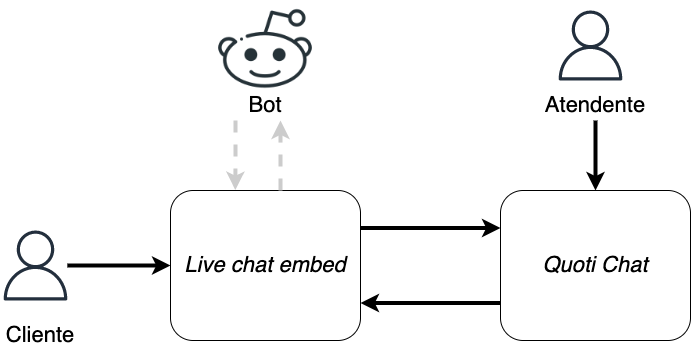

The diagram above was exported from draw.io. Its source (the exported page's mxGraphModel, read from the mxfile embedded in the PNG):
<mxGraphModel dx="815" dy="409" grid="1" gridSize="10" guides="1" tooltips="1" connect="1" arrows="1" fold="1" page="1" pageScale="1" pageWidth="827" pageHeight="1169" math="0" shadow="0">
  <root>
    <mxCell id="0" />
    <mxCell id="1" parent="0" />
    <mxCell id="lLIFrygp7pXMplFeNpPm-10" style="edgeStyle=orthogonalEdgeStyle;rounded=0;orthogonalLoop=1;jettySize=auto;html=1;exitX=1;exitY=0.25;exitDx=0;exitDy=0;entryX=0;entryY=0.25;entryDx=0;entryDy=0;fontSize=22;strokeWidth=4;" edge="1" parent="1" source="lLIFrygp7pXMplFeNpPm-1" target="lLIFrygp7pXMplFeNpPm-5">
      <mxGeometry relative="1" as="geometry" />
    </mxCell>
    <mxCell id="lLIFrygp7pXMplFeNpPm-1" value="&lt;i&gt;&lt;font style=&quot;font-size: 22px&quot;&gt;Live chat embed&lt;/font&gt;&lt;/i&gt;" style="rounded=1;whiteSpace=wrap;html=1;" vertex="1" parent="1">
      <mxGeometry x="200" y="210" width="190" height="150" as="geometry" />
    </mxCell>
    <mxCell id="lLIFrygp7pXMplFeNpPm-4" style="edgeStyle=orthogonalEdgeStyle;rounded=0;orthogonalLoop=1;jettySize=auto;html=1;entryX=0;entryY=0.5;entryDx=0;entryDy=0;strokeWidth=4;" edge="1" parent="1" source="lLIFrygp7pXMplFeNpPm-3" target="lLIFrygp7pXMplFeNpPm-1">
      <mxGeometry relative="1" as="geometry" />
    </mxCell>
    <mxCell id="lLIFrygp7pXMplFeNpPm-3" value="" style="sketch=0;outlineConnect=0;fontColor=#232F3E;gradientColor=none;fillColor=#232F3D;strokeColor=none;dashed=0;verticalLabelPosition=bottom;verticalAlign=top;align=center;html=1;fontSize=12;fontStyle=0;aspect=fixed;pointerEvents=1;shape=mxgraph.aws4.user;" vertex="1" parent="1">
      <mxGeometry x="30" y="250" width="70" height="70" as="geometry" />
    </mxCell>
    <mxCell id="lLIFrygp7pXMplFeNpPm-5" value="&lt;i&gt;&lt;font style=&quot;font-size: 22px&quot;&gt;Quoti Chat&lt;/font&gt;&lt;/i&gt;" style="rounded=1;whiteSpace=wrap;html=1;" vertex="1" parent="1">
      <mxGeometry x="530" y="210" width="190" height="150" as="geometry" />
    </mxCell>
    <mxCell id="lLIFrygp7pXMplFeNpPm-6" value="Cliente" style="text;html=1;strokeColor=none;fillColor=none;align=center;verticalAlign=middle;whiteSpace=wrap;rounded=0;fontSize=22;" vertex="1" parent="1">
      <mxGeometry x="40" y="340" width="60" height="30" as="geometry" />
    </mxCell>
    <mxCell id="lLIFrygp7pXMplFeNpPm-7" value="" style="sketch=0;outlineConnect=0;fontColor=#232F3E;gradientColor=none;fillColor=#232F3D;strokeColor=none;dashed=0;verticalLabelPosition=bottom;verticalAlign=top;align=center;html=1;fontSize=12;fontStyle=0;aspect=fixed;pointerEvents=1;shape=mxgraph.aws4.user;" vertex="1" parent="1">
      <mxGeometry x="585" y="30" width="70" height="70" as="geometry" />
    </mxCell>
    <mxCell id="lLIFrygp7pXMplFeNpPm-9" style="edgeStyle=orthogonalEdgeStyle;rounded=0;orthogonalLoop=1;jettySize=auto;html=1;entryX=0.5;entryY=0;entryDx=0;entryDy=0;fontSize=22;strokeWidth=4;" edge="1" parent="1" source="lLIFrygp7pXMplFeNpPm-8" target="lLIFrygp7pXMplFeNpPm-5">
      <mxGeometry relative="1" as="geometry" />
    </mxCell>
    <mxCell id="lLIFrygp7pXMplFeNpPm-8" value="Atendente" style="text;html=1;strokeColor=none;fillColor=none;align=center;verticalAlign=middle;whiteSpace=wrap;rounded=0;fontSize=22;" vertex="1" parent="1">
      <mxGeometry x="595" y="110" width="60" height="30" as="geometry" />
    </mxCell>
    <mxCell id="lLIFrygp7pXMplFeNpPm-11" style="edgeStyle=orthogonalEdgeStyle;rounded=0;orthogonalLoop=1;jettySize=auto;html=1;exitX=0;exitY=0.75;exitDx=0;exitDy=0;entryX=1;entryY=0.75;entryDx=0;entryDy=0;fontSize=22;strokeWidth=4;" edge="1" parent="1" source="lLIFrygp7pXMplFeNpPm-5" target="lLIFrygp7pXMplFeNpPm-1">
      <mxGeometry relative="1" as="geometry">
        <mxPoint x="540" y="257.5" as="sourcePoint" />
        <mxPoint x="400" y="257.5" as="targetPoint" />
      </mxGeometry>
    </mxCell>
    <mxCell id="lLIFrygp7pXMplFeNpPm-12" value="" style="shape=image;html=1;verticalAlign=top;verticalLabelPosition=bottom;labelBackgroundColor=#ffffff;imageAspect=0;aspect=fixed;image=https://cdn4.iconfinder.com/data/icons/social-media-and-logos-12/32/Logo_reddit_robot-128.png;fontSize=22;" vertex="1" parent="1">
      <mxGeometry x="245" y="20" width="100" height="100" as="geometry" />
    </mxCell>
    <mxCell id="lLIFrygp7pXMplFeNpPm-13" value="Bot" style="text;html=1;strokeColor=none;fillColor=none;align=center;verticalAlign=middle;whiteSpace=wrap;rounded=0;fontSize=22;" vertex="1" parent="1">
      <mxGeometry x="265" y="110" width="60" height="30" as="geometry" />
    </mxCell>
    <mxCell id="lLIFrygp7pXMplFeNpPm-14" style="edgeStyle=orthogonalEdgeStyle;rounded=0;orthogonalLoop=1;jettySize=auto;html=1;entryX=0.341;entryY=-0.003;entryDx=0;entryDy=0;fontSize=22;strokeWidth=4;exitX=0;exitY=1;exitDx=0;exitDy=0;dashed=1;strokeColor=#CCCCCC;entryPerimeter=0;" edge="1" parent="1" source="lLIFrygp7pXMplFeNpPm-13" target="lLIFrygp7pXMplFeNpPm-1">
      <mxGeometry relative="1" as="geometry">
        <mxPoint x="635" y="150" as="sourcePoint" />
        <mxPoint x="635" y="220" as="targetPoint" />
        <Array as="points">
          <mxPoint x="265" y="180" />
          <mxPoint x="265" y="180" />
        </Array>
      </mxGeometry>
    </mxCell>
    <mxCell id="lLIFrygp7pXMplFeNpPm-15" style="edgeStyle=orthogonalEdgeStyle;rounded=0;orthogonalLoop=1;jettySize=auto;html=1;entryX=0.75;entryY=1;entryDx=0;entryDy=0;fontSize=22;strokeWidth=4;dashed=1;strokeColor=#CCCCCC;" edge="1" parent="1" target="lLIFrygp7pXMplFeNpPm-13">
      <mxGeometry relative="1" as="geometry">
        <mxPoint x="310" y="210" as="sourcePoint" />
        <mxPoint x="332.5" y="140" as="targetPoint" />
        <Array as="points">
          <mxPoint x="310" y="210" />
        </Array>
      </mxGeometry>
    </mxCell>
  </root>
</mxGraphModel>